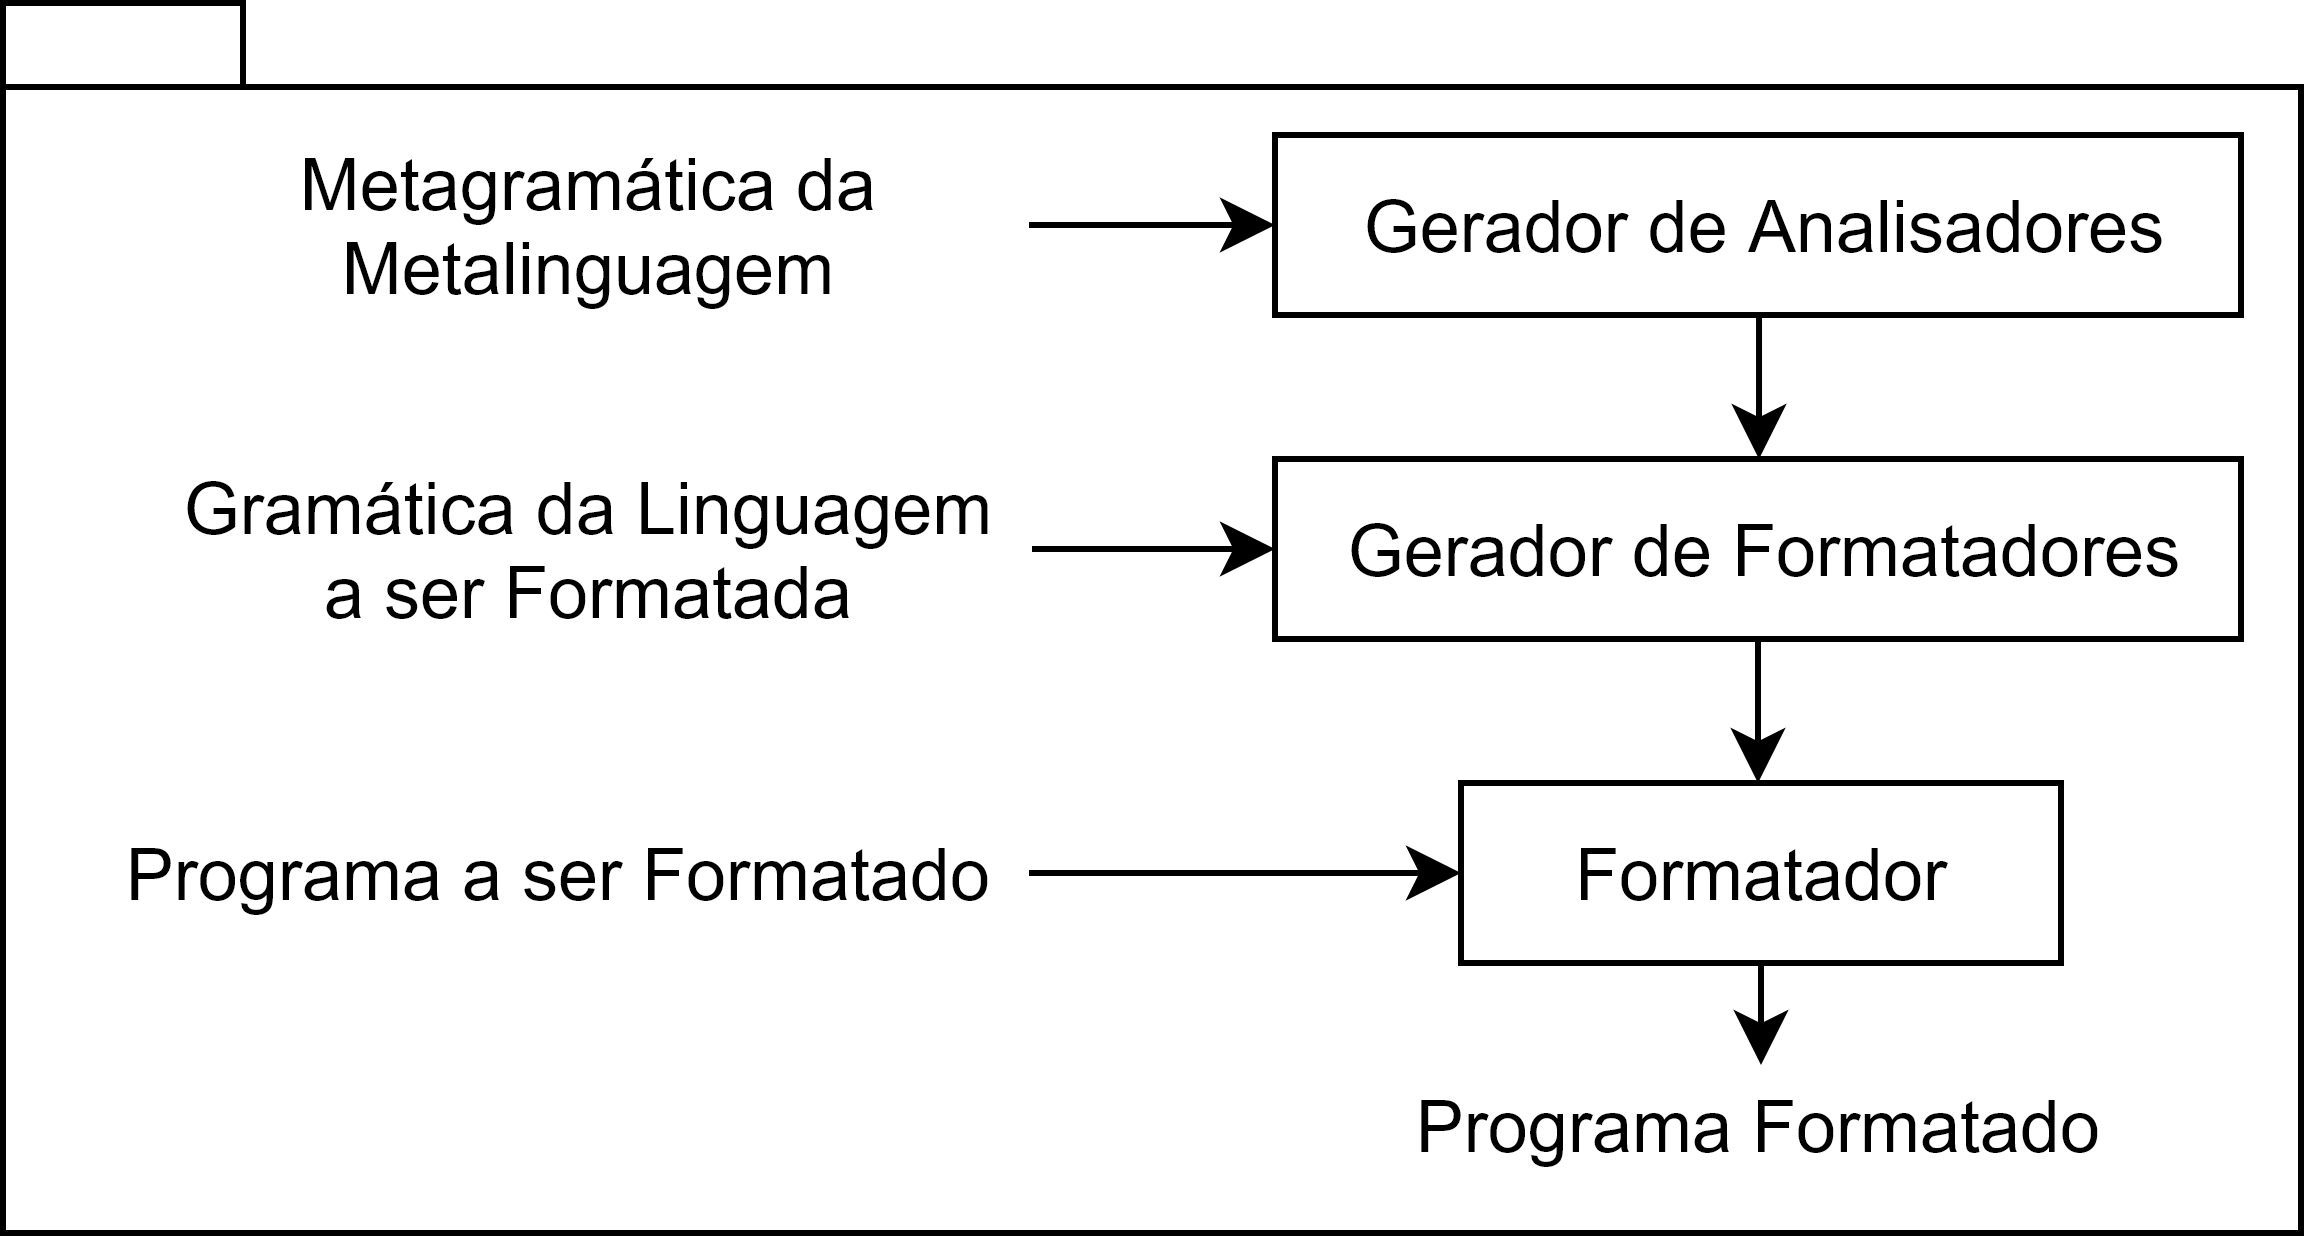

The diagram above was exported from draw.io. Its source (the exported page's mxGraphModel, read from the mxfile embedded in the PNG):
<mxGraphModel dx="554" dy="285" grid="0" gridSize="10" guides="1" tooltips="1" connect="1" arrows="1" fold="1" page="1" pageScale="1" pageWidth="850" pageHeight="1100" background="#ffffff" math="0" shadow="0">
  <root>
    <mxCell id="0" />
    <mxCell id="1" parent="0" />
    <mxCell id="2" value="" style="shape=folder;fontStyle=1;spacingTop=10;tabWidth=40;tabHeight=14;tabPosition=left;html=1;" vertex="1" parent="1">
      <mxGeometry x="174" y="530" width="383" height="205" as="geometry" />
    </mxCell>
    <mxCell id="3" style="edgeStyle=orthogonalEdgeStyle;rounded=0;html=1;jettySize=auto;orthogonalLoop=1;exitX=0.5;exitY=1;exitDx=0;exitDy=0;entryX=0.5;entryY=0;entryDx=0;entryDy=0;" edge="1" source="4" target="8" parent="1">
      <mxGeometry relative="1" as="geometry">
        <Array as="points">
          <mxPoint x="467" y="582" />
        </Array>
        <mxPoint x="587" y="614" as="sourcePoint" />
        <mxPoint x="600" y="592" as="targetPoint" />
      </mxGeometry>
    </mxCell>
    <mxCell id="4" value="Gerador de Analisadores" style="rounded=0;whiteSpace=wrap;html=1;" vertex="1" parent="1">
      <mxGeometry x="386" y="552" width="161" height="30" as="geometry" />
    </mxCell>
    <mxCell id="5" style="edgeStyle=orthogonalEdgeStyle;rounded=0;html=1;entryX=0;entryY=0.5;jettySize=auto;orthogonalLoop=1;entryDx=0;entryDy=0;" edge="1" source="6" target="4" parent="1">
      <mxGeometry relative="1" as="geometry">
        <mxPoint x="345" y="567" as="sourcePoint" />
      </mxGeometry>
    </mxCell>
    <mxCell id="6" value="Metagramática da Metalinguagem" style="text;html=1;strokeColor=none;fillColor=none;align=center;verticalAlign=middle;whiteSpace=wrap;rounded=0;" vertex="1" parent="1">
      <mxGeometry x="199" y="552.5" width="146" height="29" as="geometry" />
    </mxCell>
    <mxCell id="7" style="edgeStyle=orthogonalEdgeStyle;rounded=0;html=1;jettySize=auto;orthogonalLoop=1;" edge="1" source="8" target="12" parent="1">
      <mxGeometry relative="1" as="geometry">
        <Array as="points">
          <mxPoint x="470" y="660" />
          <mxPoint x="470" y="660" />
        </Array>
      </mxGeometry>
    </mxCell>
    <mxCell id="8" value="Gerador de Formatadores" style="rounded=0;whiteSpace=wrap;html=1;" vertex="1" parent="1">
      <mxGeometry x="386" y="606" width="161" height="30" as="geometry" />
    </mxCell>
    <mxCell id="9" style="edgeStyle=orthogonalEdgeStyle;rounded=0;html=1;entryX=0;entryY=0.5;jettySize=auto;orthogonalLoop=1;" edge="1" source="10" target="8" parent="1">
      <mxGeometry relative="1" as="geometry" />
    </mxCell>
    <mxCell id="10" value="Gramática da Linguagem&lt;br&gt;a ser Formatada" style="text;html=1;strokeColor=none;fillColor=none;align=center;verticalAlign=middle;whiteSpace=wrap;rounded=0;" vertex="1" parent="1">
      <mxGeometry x="195.5" y="607" width="150" height="28" as="geometry" />
    </mxCell>
    <mxCell id="11" style="edgeStyle=orthogonalEdgeStyle;rounded=0;orthogonalLoop=1;jettySize=auto;html=1;entryX=0.052;entryY=0.489;entryDx=0;entryDy=0;entryPerimeter=0;" edge="1" source="12" target="15" parent="1">
      <mxGeometry relative="1" as="geometry">
        <Array as="points">
          <mxPoint x="467" y="695" />
        </Array>
      </mxGeometry>
    </mxCell>
    <mxCell id="12" value="Formatador" style="rounded=0;whiteSpace=wrap;html=1;" vertex="1" parent="1">
      <mxGeometry x="417" y="660" width="100" height="30" as="geometry" />
    </mxCell>
    <mxCell id="13" style="edgeStyle=orthogonalEdgeStyle;rounded=0;html=1;jettySize=auto;orthogonalLoop=1;" edge="1" source="14" target="12" parent="1">
      <mxGeometry relative="1" as="geometry" />
    </mxCell>
    <mxCell id="14" value="Programa a ser Formatado" style="text;html=1;strokeColor=none;fillColor=none;align=center;verticalAlign=middle;whiteSpace=wrap;rounded=0;" vertex="1" parent="1">
      <mxGeometry x="187" y="665" width="158" height="20" as="geometry" />
    </mxCell>
    <mxCell id="15" value="Programa Formatado" style="text;html=1;strokeColor=none;fillColor=none;align=center;verticalAlign=middle;whiteSpace=wrap;rounded=0;direction=south;" vertex="1" parent="1">
      <mxGeometry x="397.5" y="706" width="136" height="21" as="geometry" />
    </mxCell>
  </root>
</mxGraphModel>